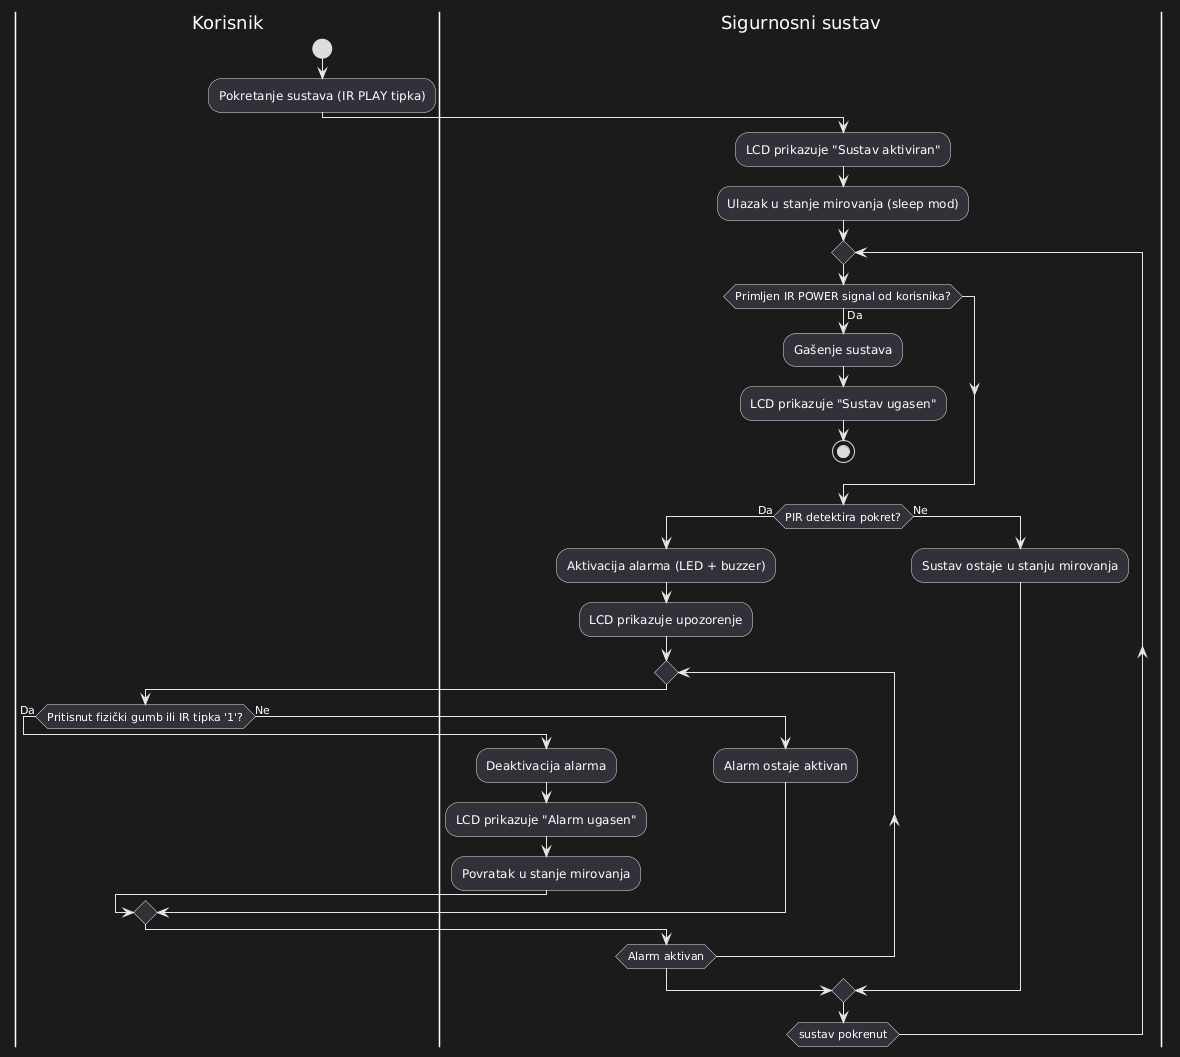

The diagram above was rendered by PlantUML. Its source (embedded in the PNG):
@startuml
|Korisnik|
start
:Pokretanje sustava (IR PLAY tipka);
|Sigurnosni sustav|
:LCD prikazuje "Sustav aktiviran";
:Ulazak u stanje mirovanja (sleep mod);
repeat
  if (Primljen IR POWER signal od korisnika?) then (Da)
    :Gašenje sustava;
    :LCD prikazuje "Sustav ugasen";
    stop
  endif
  if (PIR detektira pokret?) then (Da)
    :Aktivacija alarma (LED + buzzer);
    :LCD prikazuje upozorenje;
    repeat
      |Korisnik|
      if (Pritisnut fizički gumb ili IR tipka '1'?) then (Da)
        |Sigurnosni sustav|
        :Deaktivacija alarma;
        :LCD prikazuje "Alarm ugasen";
        :Povratak u stanje mirovanja;
      else (Ne)
        :Alarm ostaje aktivan;
      endif
    repeat while (Alarm aktivan)
  else (Ne)
    :Sustav ostaje u stanju mirovanja;
  endif
repeat while (sustav pokrenut)
@enduml